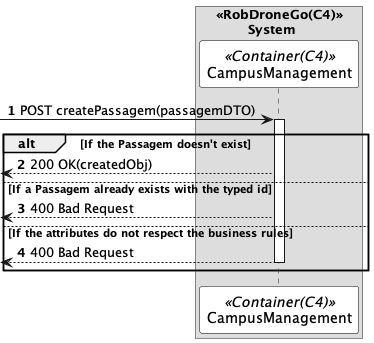

The diagram above was rendered by PlantUML. Its source (embedded in the PNG):
@startuml createPassagemSD
autonumber

skinparam sequence {
    ParticipantBorderColor black
    ParticipantBackgroundColor white
}



box "<<RobDroneGo(C4)>>\n\tSystem"
participant CampusManagement as  CM <<Container(C4)>>
end box


 -> CM: POST createPassagem(passagemDTO)
activate CM

alt If the Passagem doesn't exist 
 <-- CM: 200 OK(createdObj)

else If a Passagem already exists with the typed id
 <-- CM: 400 Bad Request

else If the attributes do not respect the business rules


<-- CM: 400 Bad Request
deactivate CM



end


@enduml